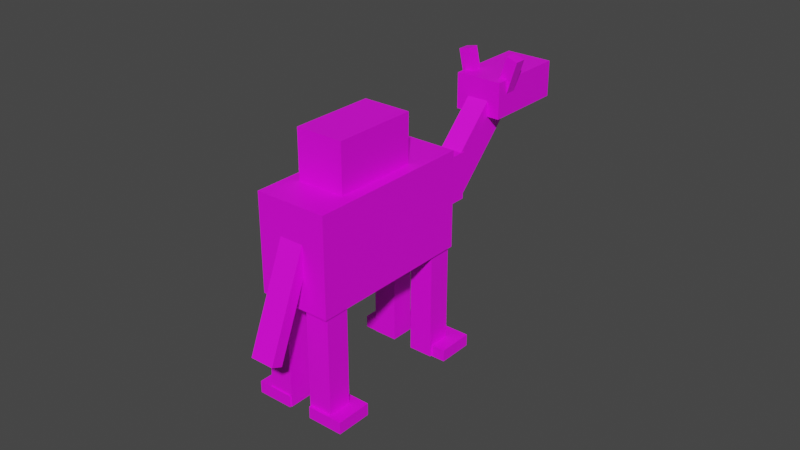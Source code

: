 # Source: Camel3_new.blend  (saved by Blender 2.90.8; exported with 4.5.12 LTS)
import bpy
from mathutils import Matrix  # noqa: F401  (used for matrix-valued properties, if any)

bpy.ops.wm.read_factory_settings(use_empty=True)
scene = bpy.context.scene
scene.name = 'Scene'

# ---- collections
col_collection = bpy.data.collections.new('Collection'); scene.collection.children.link(col_collection)

# ---- images (referenced by path relative to the original .blend; pixels are not part of the script)
import os
ASSET_DIR = os.environ.get("B2B_ASSET_DIR", "")  # directory of the original .blend (textures are referenced by path, not embedded)
HERE = os.path.dirname(os.path.abspath(__file__))  # packed textures are extracted next to this script under _unpacked/

def load_image(name, relpath, width, height, colorspace="sRGB"):
    """Load a texture the original file referenced (path relative to the .blend, or extracted next to this script)."""
    p = next((c for c in (os.path.join(HERE, relpath), os.path.join(ASSET_DIR, relpath)) if relpath and os.path.exists(c)), "")
    if p:
        img = bpy.data.images.load(p, check_existing=True)
        img.name = name
    else:  # same state as the original file: an image datablock whose file is absent (Cycles renders it pink)
        img = bpy.data.images.new(name, width, height)
        img.source = "FILE"
        img.filepath = "//" + (relpath or name)
    img.colorspace_settings.name = colorspace
    return img
img_texturecamel_png = load_image('texturecamel.png', 'texturecamel.png', 1024, 1024, 'sRGB')

# ---- materials (node trees are filled in below, after node groups)
mat_material = bpy.data.materials.new('Material')
mat_material.use_transparent_shadow = False

# ---- material node trees
mat_material.use_nodes = True; mat_material.node_tree.nodes.clear()
_N = mat_material.node_tree.nodes; _L = mat_material.node_tree.links
n0 = _N.new('ShaderNodeBsdfPrincipled'); n0.name = 'Principled BSDF'; n0.location = (10, 300)
n0.distribution = 'GGX'
n0.subsurface_method = 'BURLEY'
n0.inputs[3].default_value = 1.45
n0.inputs[27].default_value = (0.0, 0.0, 0.0, 1.0)
n0.inputs[28].default_value = 1.0
n1 = _N.new('ShaderNodeOutputMaterial'); n1.name = 'Material Output'; n1.location = (300, 300)
n2 = _N.new('ShaderNodeTexImage'); n2.name = 'Image Texture'; n2.location = (-369, 267)
n2.image = img_texturecamel_png
n2.interpolation = 'Closest'
_L.new(n0.outputs[0], n1.inputs[0])
_L.new(n2.outputs[0], n0.inputs[0])
n1.is_active_output = True

# ---- world
world_world = bpy.data.worlds.new('World'); scene.world = world_world
world_world.use_nodes = True; world_world.node_tree.nodes.clear()
_N = world_world.node_tree.nodes; _L = world_world.node_tree.links
n0 = _N.new('ShaderNodeOutputWorld'); n0.name = 'World Output'; n0.location = (300, 300)
n1 = _N.new('ShaderNodeBackground'); n1.name = 'Background'; n1.location = (10, 300)
n1.inputs[0].default_value = (0.05088, 0.05088, 0.05088, 1.0)
_L.new(n1.outputs[0], n0.inputs[0])
n0.is_active_output = True
world_world.color = (0.05088, 0.05088, 0.05088)
world_world.use_sun_shadow = False
world_world.sun_shadow_jitter_overblur = 0.0

# ---- meshes
me_w_rfel_021 = bpy.data.meshes.new('Würfel.021')
me_w_rfel_021.from_pydata([(0.0, -2.0, -9.0), (0.0, -2.0, 1.0), (0.0, 0.0, -9.0), (0.0, 0.0, 1.0), (1.0, -2.0, -9.0), (1.0, -2.0, 1.0), (1.0, 0.0, -9.0), (1.0, 0.0, 1.0), (-23.8, -3.0, 13.1), (-22.65, -3.0, 15.88), (-23.8, 1.0, 13.1), (-22.65, 1.0, 15.88), (-17.33, -3.0, 10.43), (-16.18, -3.0, 13.2), (-17.33, 1.0, 10.43), (-16.18, 1.0, 13.2), (-20.15, -1.938, 12.29), (-17.55, -1.938, 13.37), (-20.15, -0.06176, 12.29), (-17.55, -0.06176, 13.37), (-16.56, -1.938, 3.622), (-13.96, -1.938, 4.699), (-16.56, -0.06176, 3.622), (-13.96, -0.06176, 4.699), (-16.85, -2.0, 3.734), (-15.32, -2.0, 7.429), (-16.85, 1.371e-06, 3.734), (-15.32, 1.371e-06, 7.429), (-8.539, -2.0, 0.2898), (-7.008, -2.0, 3.985), (-8.539, 1.371e-06, 0.2898), (-7.008, 1.371e-06, 3.985), (-13.92, -4.0, 0.3555), (-10.86, -4.0, 7.747), (-13.92, 2.0, 0.3555), (-10.86, 2.0, 7.747), (-0.9895, -4.0, -5.002), (2.072, -4.0, 2.389), (-0.9895, 2.0, -5.002), (2.072, 2.0, 2.389), (-7.932, -3.0, 4.368), (-5.636, -3.0, 9.911), (-7.932, 1.0, 4.368), (-5.636, 1.0, 9.911), (-1.465, -3.0, 1.689), (0.831, -3.0, 7.233), (-1.465, 1.0, 1.689), (0.831, 1.0, 7.233), (-18.41, 1.55e-06, 13.04), (-17.31, 0.8852, 15.69), (-18.52, 0.9555, 12.77), (-17.43, 1.841, 15.41), (-17.49, -7.033e-06, 12.66), (-16.39, 0.8852, 15.3), (-17.6, 0.9555, 12.38), (-16.5, 1.841, 15.03), (-18.55, -3.0, 12.71), (-17.43, -3.662, 15.42), (-18.46, -2.025, 12.92), (-17.34, -2.687, 15.62), (-17.62, -3.0, 12.33), (-16.5, -3.662, 15.04), (-17.54, -2.025, 12.54), (-16.42, -2.687, 15.24), (-17.18, -0.1884, -8.038), (-12.97, -0.1884, 2.125), (-17.18, 1.812, -8.038), (-12.97, 1.812, 2.125), (-15.33, -0.1884, -8.803), (-11.12, -0.1884, 1.359), (-15.33, 1.812, -8.803), (-11.12, 1.812, 1.359), (-17.26, -3.935, -8.006), (-13.05, -3.935, 2.157), (-17.26, -1.935, -8.006), (-13.05, -1.935, 2.157), (-15.41, -3.935, -8.771), (-11.2, -3.935, 1.392), (-15.41, -1.935, -8.771), (-11.2, -1.935, 1.392), (-6.391, -3.892, -12.51), (-2.182, -3.892, -2.344), (-6.391, -1.892, -12.51), (-2.182, -1.892, -2.344), (-4.543, -3.892, -13.27), (-0.3338, -3.892, -3.109), (-4.543, -1.892, -13.27), (-0.3338, -1.892, -3.109), (-6.506, -0.1108, -12.46), (-2.296, -0.1108, -2.296), (-6.506, 1.889, -12.46), (-2.296, 1.889, -2.296), (-4.658, -0.1108, -13.22), (-0.4485, -0.1108, -3.061), (-4.658, 1.889, -13.22), (-0.4485, 1.889, -3.061), (-18.31, 1.192e-06, -7.632), (-17.93, 1.192e-06, -6.708), (-18.31, 3.0, -7.632), (-17.93, 3.0, -6.708), (-15.54, 1.192e-06, -8.78), (-15.16, 1.192e-06, -7.856), (-15.54, 3.0, -8.78), (-15.16, 3.0, -7.856), (-18.31, -5.0, -7.631), (-17.93, -5.0, -6.707), (-18.31, -2.0, -7.631), (-17.93, -2.0, -6.707), (-15.54, -5.0, -8.779), (-15.16, -5.0, -7.855), (-15.54, -2.0, -8.779), (-15.16, -2.0, -7.855), (-7.225, -5.0, -12.22), (-6.842, -5.0, -11.29), (-7.225, -2.0, -12.22), (-6.842, -2.0, -11.29), (-4.453, -5.0, -13.36), (-4.07, -5.0, -12.44), (-4.453, -2.0, -13.36), (-4.07, -2.0, -12.44), (-7.225, 2.384e-07, -12.22), (-6.842, 2.384e-07, -11.29), (-7.225, 3.0, -12.22), (-6.842, 3.0, -11.29), (-4.453, 2.384e-07, -13.36), (-4.07, 2.384e-07, -12.44), (-4.453, 3.0, -13.36), (-4.07, 3.0, -12.44)], [], [(0, 1, 3, 2), (2, 3, 7, 6), (6, 7, 5, 4), (4, 5, 1, 0), (2, 6, 4, 0), (7, 3, 1, 5), (8, 9, 11, 10), (10, 11, 15, 14), (14, 15, 13, 12), (12, 13, 9, 8), (10, 14, 12, 8), (15, 11, 9, 13), (16, 17, 19, 18), (18, 19, 23, 22), (22, 23, 21, 20), (20, 21, 17, 16), (18, 22, 20, 16), (23, 19, 17, 21), (24, 25, 27, 26), (26, 27, 31, 30), (30, 31, 29, 28), (28, 29, 25, 24), (26, 30, 28, 24), (31, 27, 25, 29), (32, 33, 35, 34), (34, 35, 39, 38), (38, 39, 37, 36), (36, 37, 33, 32), (34, 38, 36, 32), (39, 35, 33, 37), (40, 41, 43, 42), (42, 43, 47, 46), (46, 47, 45, 44), (44, 45, 41, 40), (42, 46, 44, 40), (47, 43, 41, 45), (48, 49, 51, 50), (50, 51, 55, 54), (54, 55, 53, 52), (52, 53, 49, 48), (50, 54, 52, 48), (55, 51, 49, 53), (56, 57, 59, 58), (58, 59, 63, 62), (62, 63, 61, 60), (60, 61, 57, 56), (58, 62, 60, 56), (63, 59, 57, 61), (64, 65, 67, 66), (66, 67, 71, 70), (70, 71, 69, 68), (68, 69, 65, 64), (66, 70, 68, 64), (71, 67, 65, 69), (72, 73, 75, 74), (74, 75, 79, 78), (78, 79, 77, 76), (76, 77, 73, 72), (74, 78, 76, 72), (79, 75, 73, 77), (80, 81, 83, 82), (82, 83, 87, 86), (86, 87, 85, 84), (84, 85, 81, 80), (82, 86, 84, 80), (87, 83, 81, 85), (88, 89, 91, 90), (90, 91, 95, 94), (94, 95, 93, 92), (92, 93, 89, 88), (90, 94, 92, 88), (95, 91, 89, 93), (96, 97, 99, 98), (98, 99, 103, 102), (102, 103, 101, 100), (100, 101, 97, 96), (98, 102, 100, 96), (103, 99, 97, 101), (104, 105, 107, 106), (106, 107, 111, 110), (110, 111, 109, 108), (108, 109, 105, 104), (106, 110, 108, 104), (111, 107, 105, 109), (112, 113, 115, 114), (114, 115, 119, 118), (118, 119, 117, 116), (116, 117, 113, 112), (114, 118, 116, 112), (119, 115, 113, 117), (120, 121, 123, 122), (122, 123, 127, 126), (126, 127, 125, 124), (124, 125, 121, 120), (122, 126, 124, 120), (127, 123, 121, 125)])
_uv = me_w_rfel_021.uv_layers.new(name='UV-Map')
_uv.uv.foreach_set('vector', [0.1719, 0.8281, 0.1719, 0.9844, 0.1406, 0.9844, 0.1406, 0.8281, 0.1406, 0.8281, 0.1406, 0.9844, 0.125, 0.9844, 0.125, 0.8281, 0.2188, 0.8281, 0.2188, 0.9844, 0.1875, 0.9844, 0.1875, 0.8281, 0.1875, 0.8281, 0.1875, 0.9844, 0.1719, 0.9844, 0.1719, 0.8281, 0.1719, 0.9844, 0.1719, 1.0, 0.2031, 1.0, 0.2031, 0.9844, 0.1406, 1.0, 0.1406, 0.9844, 0.1719, 0.9844, 0.1719, 1.0, 0.1719, 0.2969, 0.1719, 0.3438, 0.1094, 0.3438, 0.1094, 0.2969, 0.1094, 0.2969, 0.1094, 0.3438, 0.0, 0.3438, 0.0, 0.2969, 0.3438, 0.2969, 0.3438, 0.3438, 0.2812, 0.3438, 0.2812, 0.2969, 0.2812, 0.2969, 0.2812, 0.3438, 0.1719, 0.3438, 0.1719, 0.2969, 0.1719, 0.3438, 0.1719, 0.4531, 0.2344, 0.4531, 0.2344, 0.3438, 0.1094, 0.4531, 0.1094, 0.3438, 0.1719, 0.3438, 0.1719, 0.4531, 0.1875, 0.4531, 0.1875, 0.5, 0.1562, 0.5, 0.1562, 0.4531, 0.1562, 0.4531, 0.1562, 0.5, 0.0, 0.5, 0.0, 0.4531, 0.375, 0.4531, 0.375, 0.5, 0.3438, 0.5, 0.3438, 0.4531, 0.3438, 0.4531, 0.3438, 0.5, 0.1875, 0.5, 0.1875, 0.4531, 0.1875, 0.5, 0.1875, 0.6562, 0.2188, 0.6562, 0.2188, 0.5, 0.1562, 0.6562, 0.1562, 0.5, 0.1875, 0.5, 0.1875, 0.6562, 0.5781, 0.7969, 0.5781, 0.8594, 0.5469, 0.8594, 0.5469, 0.7969, 0.5469, 0.7969, 0.5469, 0.8594, 0.4062, 0.8594, 0.4062, 0.7969, 0.75, 0.7969, 0.75, 0.8594, 0.7188, 0.8594, 0.7188, 0.7969, 0.7188, 0.7969, 0.7188, 0.8594, 0.5781, 0.8594, 0.5781, 0.7969, 0.5781, 0.8594, 0.5781, 1.0, 0.6094, 1.0, 0.6094, 0.8594, 0.5469, 1.0, 0.5469, 0.8594, 0.5781, 0.8594, 0.5781, 1.0, 0.3125, 0.6562, 0.3125, 0.7812, 0.2188, 0.7812, 0.2188, 0.6562, 0.2188, 0.6562, 0.2188, 0.7812, 0.0, 0.7812, 0.0, 0.6562, 0.625, 0.6562, 0.625, 0.7812, 0.5312, 0.7812, 0.5312, 0.6562, 0.5312, 0.6562, 0.5312, 0.7812, 0.3125, 0.7812, 0.3125, 0.6562, 0.3125, 0.7812, 0.3125, 1.0, 0.4062, 1.0, 0.4062, 0.7812, 0.2188, 1.0, 0.2188, 0.7812, 0.3125, 0.7812, 0.3125, 1.0, 0.5469, 0.4219, 0.5469, 0.5156, 0.4844, 0.5156, 0.4844, 0.4219, 0.4844, 0.4219, 0.4844, 0.5156, 0.375, 0.5156, 0.375, 0.4219, 0.7188, 0.4219, 0.7188, 0.5156, 0.6562, 0.5156, 0.6562, 0.4219, 0.6562, 0.4219, 0.6562, 0.5156, 0.5469, 0.5156, 0.5469, 0.4219, 0.5469, 0.5156, 0.5469, 0.625, 0.6094, 0.625, 0.6094, 0.5156, 0.4844, 0.625, 0.4844, 0.5156, 0.5469, 0.5156, 0.5469, 0.625, 0.09375, 0.5938, 0.09375, 0.6406, 0.07812, 0.6406, 0.07812, 0.5938, 0.07812, 0.5938, 0.07812, 0.6406, 0.0625, 0.6406, 0.0625, 0.5938, 0.125, 0.5938, 0.125, 0.6406, 0.1094, 0.6406, 0.1094, 0.5938, 0.1094, 0.5938, 0.1094, 0.6406, 0.09375, 0.6406, 0.09375, 0.5938, 0.09375, 0.6406, 0.09375, 0.6562, 0.1094, 0.6562, 0.1094, 0.6406, 0.07812, 0.6562, 0.07812, 0.6406, 0.09375, 0.6406, 0.09375, 0.6562, 0.03125, 0.5938, 0.03125, 0.6406, 0.01562, 0.6406, 0.01562, 0.5938, 0.01562, 0.5938, 0.01562, 0.6406, 0.0, 0.6406, 0.0, 0.5938, 0.0625, 0.5938, 0.0625, 0.6406, 0.04688, 0.6406, 0.04688, 0.5938, 0.04688, 0.5938, 0.04688, 0.6406, 0.03125, 0.6406, 0.03125, 0.5938, 0.03125, 0.6406, 0.03125, 0.6562, 0.04688, 0.6562, 0.04688, 0.6406, 0.01562, 0.6562, 0.01562, 0.6406, 0.03125, 0.6406, 0.03125, 0.6562, 0.6562, 0.2031, 0.6562, 0.375, 0.625, 0.375, 0.625, 0.2031, 0.625, 0.2031, 0.625, 0.375, 0.5938, 0.375, 0.5938, 0.2031, 0.7188, 0.2031, 0.7188, 0.375, 0.6875, 0.375, 0.6875, 0.2031, 0.6875, 0.2031, 0.6875, 0.375, 0.6562, 0.375, 0.6562, 0.2031, 0.6562, 0.375, 0.6562, 0.4062, 0.6875, 0.4062, 0.6875, 0.375, 0.625, 0.4062, 0.625, 0.375, 0.6562, 0.375, 0.6562, 0.4062, 0.5312, 0.2188, 0.5312, 0.3906, 0.5, 0.3906, 0.5, 0.2188, 0.5, 0.2188, 0.5, 0.3906, 0.4688, 0.3906, 0.4688, 0.2188, 0.5938, 0.2188, 0.5938, 0.3906, 0.5625, 0.3906, 0.5625, 0.2188, 0.5625, 0.2188, 0.5625, 0.3906, 0.5312, 0.3906, 0.5312, 0.2188, 0.5312, 0.3906, 0.5312, 0.4219, 0.5625, 0.4219, 0.5625, 0.3906, 0.5, 0.4219, 0.5, 0.3906, 0.5312, 0.3906, 0.5312, 0.4219, 0.4062, 0.2188, 0.4062, 0.3906, 0.375, 0.3906, 0.375, 0.2188, 0.375, 0.2188, 0.375, 0.3906, 0.3438, 0.3906, 0.3438, 0.2188, 0.4688, 0.2188, 0.4688, 0.3906, 0.4375, 0.3906, 0.4375, 0.2188, 0.4375, 0.2188, 0.4375, 0.3906, 0.4062, 0.3906, 0.4062, 0.2188, 0.4062, 0.3906, 0.4062, 0.4219, 0.4375, 0.4219, 0.4375, 0.3906, 0.375, 0.4219, 0.375, 0.3906, 0.4062, 0.3906, 0.4062, 0.4219, 0.0625, 0.7969, 0.0625, 0.9688, 0.03125, 0.9688, 0.03125, 0.7969, 0.03125, 0.7969, 0.03125, 0.9688, 0.0, 0.9688, 0.0, 0.7969, 0.125, 0.7969, 0.125, 0.9688, 0.09375, 0.9688, 0.09375, 0.7969, 0.09375, 0.7969, 0.09375, 0.9688, 0.0625, 0.9688, 0.0625, 0.7969, 0.0625, 0.9688, 0.0625, 1.0, 0.09375, 1.0, 0.09375, 0.9688, 0.03125, 1.0, 0.03125, 0.9688, 0.0625, 0.9688, 0.0625, 1.0, 0.7031, 0.9375, 0.7031, 0.9531, 0.6562, 0.9531, 0.6562, 0.9375, 0.6562, 0.9375, 0.6562, 0.9531, 0.6094, 0.9531, 0.6094, 0.9375, 0.7969, 0.9375, 0.7969, 0.9531, 0.75, 0.9531, 0.75, 0.9375, 0.75, 0.9375, 0.75, 0.9531, 0.7031, 0.9531, 0.7031, 0.9375, 0.7031, 0.9531, 0.7031, 1.0, 0.75, 1.0, 0.75, 0.9531, 0.6562, 1.0, 0.6562, 0.9531, 0.7031, 0.9531, 0.7031, 1.0, 0.6719, 0.6406, 0.6719, 0.6562, 0.625, 0.6562, 0.625, 0.6406, 0.625, 0.6406, 0.625, 0.6562, 0.5781, 0.6562, 0.5781, 0.6406, 0.7656, 0.6406, 0.7656, 0.6562, 0.7188, 0.6562, 0.7188, 0.6406, 0.7188, 0.6406, 0.7188, 0.6562, 0.6719, 0.6562, 0.6719, 0.6406, 0.6719, 0.6562, 0.6719, 0.7031, 0.7188, 0.7031, 0.7188, 0.6562, 0.625, 0.7031, 0.625, 0.6562, 0.6719, 0.6562, 0.6719, 0.7031, 0.3125, 0.5312, 0.3125, 0.5469, 0.2656, 0.5469, 0.2656, 0.5312, 0.2656, 0.5312, 0.2656, 0.5469, 0.2188, 0.5469, 0.2188, 0.5312, 0.4062, 0.5312, 0.4062, 0.5469, 0.3594, 0.5469, 0.3594, 0.5312, 0.3594, 0.5312, 0.3594, 0.5469, 0.3125, 0.5469, 0.3125, 0.5312, 0.3125, 0.5469, 0.3125, 0.5938, 0.3594, 0.5938, 0.3594, 0.5469, 0.2656, 0.5938, 0.2656, 0.5469, 0.3125, 0.5469, 0.3125, 0.5938, 0.3125, 0.5938, 0.3125, 0.6094, 0.2656, 0.6094, 0.2656, 0.5938, 0.2656, 0.5938, 0.2656, 0.6094, 0.2188, 0.6094, 0.2188, 0.5938, 0.4062, 0.5938, 0.4062, 0.6094, 0.3594, 0.6094, 0.3594, 0.5938, 0.3594, 0.5938, 0.3594, 0.6094, 0.3125, 0.6094, 0.3125, 0.5938, 0.3125, 0.6094, 0.3125, 0.6562, 0.3594, 0.6562, 0.3594, 0.6094, 0.2656, 0.6562, 0.2656, 0.6094, 0.3125, 0.6094, 0.3125, 0.6562])
me_w_rfel_021.materials.append(mat_material)
me_w_rfel_021.use_remesh_fix_poles = True
me_w_rfel_021.use_remesh_preserve_attributes = False
me_w_rfel_021.use_mirror_vertex_groups = False
me_w_rfel_021.update()
arm_skelett_001 = bpy.data.armatures.new('Skelett.001')  # bones are not reproduced

# ---- objects
ob_cube_006 = bpy.data.objects.new('cube.006', me_w_rfel_021)
ob_skelett_001 = bpy.data.objects.new('Skelett.001', arm_skelett_001)

# ---- transforms, parenting, visibility, modifiers, constraints
ob_cube_006.parent = ob_skelett_001
ob_cube_006.matrix_parent_inverse = Matrix(((0.2132, -0.0, -0.0, -0.0), (-0.0, 0.2132, 0.0, 1.036), (-0.0, -0.0, 0.2132, -4.216), (-0.0, 0.0, -0.0, 1.0)))
ob_cube_006.location = (0.9943, -11.31, 13.99)
ob_cube_006.rotation_euler = (0.0, -0.3927, -1.571)
ob_cube_006.lineart.crease_threshold = 0.0
_vg = ob_cube_006.vertex_groups.new(name='tail')
_vg.add([0, 1, 2, 3, 4, 5, 6, 7], 1.0, 'REPLACE')
_vg = ob_cube_006.vertex_groups.new(name='leg_b_l')
_vg.add([80, 81, 82, 83, 84, 85, 86, 87, 112, 113, 114, 115, 116, 117, 118, 119], 1.0, 'REPLACE')
_vg = ob_cube_006.vertex_groups.new(name='leg_b_r')
_vg.add([88, 89, 90, 91, 92, 93, 94, 95, 120, 121, 122, 123, 124, 125, 126, 127], 1.0, 'REPLACE')
_vg = ob_cube_006.vertex_groups.new(name='leg_f_l')
_vg.add([72, 73, 74, 75, 76, 77, 78, 79, 104, 105, 106, 107, 108, 109, 110, 111], 1.0, 'REPLACE')
_vg = ob_cube_006.vertex_groups.new(name='leg_f_r')
_vg.add([64, 65, 66, 67, 68, 69, 70, 71, 96, 97, 98, 99, 100, 101, 102, 103], 1.0, 'REPLACE')
_vg = ob_cube_006.vertex_groups.new(name='body')
_vg.add([32, 33, 34, 35, 36, 37, 38, 39, 40, 41, 42, 43, 44, 45, 46, 47], 1.0, 'REPLACE')
_vg = ob_cube_006.vertex_groups.new(name='neck_1')
_vg.add([24, 25, 26, 27, 28, 29, 30, 31], 1.0, 'REPLACE')
_vg = ob_cube_006.vertex_groups.new(name='neck_2')
_vg.add([16, 17, 18, 19, 20, 21, 22, 23], 1.0, 'REPLACE')
_vg = ob_cube_006.vertex_groups.new(name='head')
_vg.add([8, 9, 10, 11, 12, 13, 14, 15, 48, 49, 50, 51, 52, 53, 54, 55, 56, 57, 58, 59, 60, 61, 62, 63], 1.0, 'REPLACE')
_m = ob_cube_006.modifiers.new('Skelett', 'ARMATURE')
_m = ob_cube_006.modifiers.new('Armature', 'ARMATURE')
_m.object = ob_skelett_001
ob_skelett_001.location = (0.0, -4.857, 19.77)
ob_skelett_001.scale = (4.69, 4.69, 4.69)
ob_skelett_001.show_in_front = True
ob_skelett_001.lineart.crease_threshold = 0.0

# ---- collection membership
scene.collection.objects.link(ob_cube_006)
scene.collection.objects.link(ob_skelett_001)

# ---- scene / render settings (as saved in the file)
scene.frame_start = 1; scene.frame_end = 300; scene.frame_set(1)
scene.render.engine = 'BLENDER_EEVEE_NEXT'
scene.cycles.use_denoising = False
scene.cycles.samples = 128
scene.cycles.sampling_pattern = 'TABULATED_SOBOL'
scene.cycles.use_adaptive_sampling = False
scene.cycles.use_light_tree = False
scene.view_settings.view_transform = 'Filmic'
bpy.context.view_layer.update()

# ---- added for rendering (the .blend has no active camera and no usable light): camera, sun
cam_auto = bpy.data.cameras.new('AutoCamera')
cam_auto.lens = 50.0
cam_auto.sensor_width = 36.0
cam_auto.clip_end = 1000.0
ob_auto_camera = bpy.data.objects.new('AutoCamera', cam_auto)
scene.collection.objects.link(ob_auto_camera)
ob_auto_camera.location = (47.9558, -58.4099, 49.2264)
ob_auto_camera.rotation_euler = (1.09748, -7.21219e-08, 0.694738)
scene.camera = ob_auto_camera
light_auto_sun = bpy.data.lights.new('AutoSun', 'SUN')
light_auto_sun.energy = 3.0
light_auto_sun.angle = 0.0523599
ob_auto_sun = bpy.data.objects.new('AutoSun', light_auto_sun)
scene.collection.objects.link(ob_auto_sun)
ob_auto_sun.rotation_euler = (0.872665, 0.174533, 0.523599)
bpy.context.view_layer.update()
